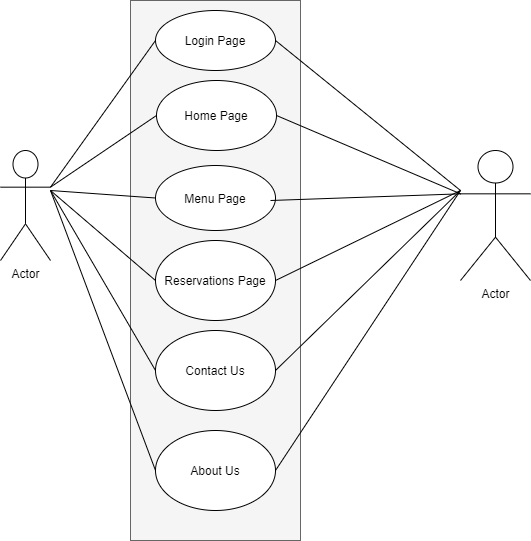

The diagram above was exported from draw.io. Its source (the exported page's mxGraphModel, read from the mxfile embedded in the PNG):
<mxGraphModel dx="1038" dy="647" grid="1" gridSize="10" guides="1" tooltips="1" connect="1" arrows="1" fold="1" page="1" pageScale="1" pageWidth="850" pageHeight="1100" math="0" shadow="0">
  <root>
    <mxCell id="0" />
    <mxCell id="1" parent="0" />
    <mxCell id="hgriQdD44Uboob3m191h-1" value="Actor" style="shape=umlActor;verticalLabelPosition=bottom;verticalAlign=top;html=1;outlineConnect=0;" vertex="1" parent="1">
      <mxGeometry x="200" y="240" width="50" height="110" as="geometry" />
    </mxCell>
    <mxCell id="hgriQdD44Uboob3m191h-2" value="" style="rounded=0;whiteSpace=wrap;html=1;fillColor=#f5f5f5;strokeColor=#666666;fontColor=#333333;" vertex="1" parent="1">
      <mxGeometry x="330" y="90" width="170" height="540" as="geometry" />
    </mxCell>
    <mxCell id="hgriQdD44Uboob3m191h-4" value="Login Page" style="ellipse;whiteSpace=wrap;html=1;" vertex="1" parent="1">
      <mxGeometry x="355" y="100" width="120" height="60" as="geometry" />
    </mxCell>
    <mxCell id="hgriQdD44Uboob3m191h-5" value="Home Page&lt;span style=&quot;color: rgba(0 , 0 , 0 , 0) ; font-family: monospace ; font-size: 0px&quot;&gt;P3CmxGraphModel%3E%3Croot%3E%3CmxCell%20id%3D%220%22%2F%3E%3CmxCell%20id%3D%221%22%20parent%3D%220%22%2F%3E%3CmxCell%20id%3D%222%22%20value%3D%22Login%22%20style%3D%22ellipse%3BwhiteSpace%3Dwrap%3Bhtml%3D1%3B%22%20vertex%3D%221%22%20parent%3D%221%22%3E%3CmxGeometry%20x%3D%22355%22%20y%3D%22100%22%20width%3D%22120%22%20height%3D%2280%22%20as%3D%22geometry%22%2F%3E%3C%2FmxCell%3E%3C%2Froot%3E%3C%2FmxGraphModel%3E Page&lt;/span&gt;" style="ellipse;whiteSpace=wrap;html=1;" vertex="1" parent="1">
      <mxGeometry x="356" y="170" width="120" height="70" as="geometry" />
    </mxCell>
    <mxCell id="hgriQdD44Uboob3m191h-6" value="Menu&amp;nbsp;&lt;span style=&quot;color: rgba(0 , 0 , 0 , 0) ; font-family: monospace ; font-size: 0px&quot;&gt;3CmxGraphModel%3E%3Croot%3E%3CmxCell%20id%3D%220%22%2F%3E%3CmxCell%20id%3D%221%22%20parent%3D%220%22%2F%3E%3CmxCell%20id%3D%222%22%20value%3D%22Home%26lt%3Bspan%20style%3D%26quot%3Bcolor%3A%20rgba(0%20%2C%200%20%2C%200%20%2C%200)%20%3B%20font-family%3A%20monospace%20%3B%20font-size%3A%200px%26quot%3B%26gt%3B%253CmxGraphModel%253E%253Croot%253E%253CmxCell%2520id%253D%25220%2522%252F%253E%253CmxCell%2520id%253D%25221%2522%2520parent%253D%25220%2522%252F%253E%253CmxCell%2520id%253D%25222%2522%2520value%253D%2522Login%2522%2520style%253D%2522ellipse%253BwhiteSpace%253Dwrap%253Bhtml%253D1%253B%2522%2520vertex%253D%25221%2522%2520parent%253D%25221%2522%253E%253CmxGeometry%2520x%253D%2522355%2522%2520y%253D%2522100%2522%2520width%253D%2522120%2522%2520height%253D%252280%2522%2520as%253D%2522geometry%2522%252F%253E%253C%252FmxCell%253E%253C%252Froot%253E%253C%252FmxGraphModel%253E%26lt%3B%2Fspan%26gt%3B%22%20style%3D%22ellipse%3BwhiteSpace%3Dwrap%3Bhtml%3D1%3B%22%20vertex%3D%221%22%20parent%3D%221%22%3E%3CmxGeometry%20x%3D%22355%22%20y%3D%22190%22%20width%3D%22120%22%20height%3D%2280%22%20as%3D%22geometry%22%2F%3E%3C%2FmxCell%3E%3C%2Froot%3E%3C%2FmxGraphModel%3E&amp;nbsp;&amp;nbsp;&lt;/span&gt;Page" style="ellipse;whiteSpace=wrap;html=1;" vertex="1" parent="1">
      <mxGeometry x="355" y="255" width="120" height="65" as="geometry" />
    </mxCell>
    <mxCell id="hgriQdD44Uboob3m191h-7" value="Reservations Page" style="ellipse;whiteSpace=wrap;html=1;" vertex="1" parent="1">
      <mxGeometry x="355" y="330" width="120" height="80" as="geometry" />
    </mxCell>
    <mxCell id="hgriQdD44Uboob3m191h-8" value="Contact Us" style="ellipse;whiteSpace=wrap;html=1;" vertex="1" parent="1">
      <mxGeometry x="355" y="420" width="120" height="80" as="geometry" />
    </mxCell>
    <mxCell id="hgriQdD44Uboob3m191h-9" value="About Us" style="ellipse;whiteSpace=wrap;html=1;" vertex="1" parent="1">
      <mxGeometry x="355" y="520" width="120" height="80" as="geometry" />
    </mxCell>
    <mxCell id="hgriQdD44Uboob3m191h-10" value="Actor" style="shape=umlActor;verticalLabelPosition=bottom;verticalAlign=top;html=1;outlineConnect=0;" vertex="1" parent="1">
      <mxGeometry x="660" y="240" width="70" height="130" as="geometry" />
    </mxCell>
    <mxCell id="hgriQdD44Uboob3m191h-11" value="" style="endArrow=none;html=1;exitX=1;exitY=0.3333333333333333;exitDx=0;exitDy=0;exitPerimeter=0;entryX=0;entryY=0.5;entryDx=0;entryDy=0;" edge="1" parent="1" source="hgriQdD44Uboob3m191h-1" target="hgriQdD44Uboob3m191h-4">
      <mxGeometry width="50" height="50" relative="1" as="geometry">
        <mxPoint x="230" y="200" as="sourcePoint" />
        <mxPoint x="280" y="150" as="targetPoint" />
      </mxGeometry>
    </mxCell>
    <mxCell id="hgriQdD44Uboob3m191h-12" value="" style="endArrow=none;html=1;exitX=1;exitY=0.3333333333333333;exitDx=0;exitDy=0;exitPerimeter=0;entryX=0;entryY=0.5;entryDx=0;entryDy=0;" edge="1" parent="1" source="hgriQdD44Uboob3m191h-1" target="hgriQdD44Uboob3m191h-5">
      <mxGeometry width="50" height="50" relative="1" as="geometry">
        <mxPoint x="260" y="286.66666666666663" as="sourcePoint" />
        <mxPoint x="365" y="140" as="targetPoint" />
      </mxGeometry>
    </mxCell>
    <mxCell id="hgriQdD44Uboob3m191h-13" value="" style="endArrow=none;html=1;entryX=0;entryY=0.5;entryDx=0;entryDy=0;" edge="1" parent="1" target="hgriQdD44Uboob3m191h-6">
      <mxGeometry width="50" height="50" relative="1" as="geometry">
        <mxPoint x="250" y="280" as="sourcePoint" />
        <mxPoint x="375" y="150" as="targetPoint" />
      </mxGeometry>
    </mxCell>
    <mxCell id="hgriQdD44Uboob3m191h-14" value="" style="endArrow=none;html=1;entryX=0;entryY=0.5;entryDx=0;entryDy=0;" edge="1" parent="1" target="hgriQdD44Uboob3m191h-7">
      <mxGeometry width="50" height="50" relative="1" as="geometry">
        <mxPoint x="250" y="280" as="sourcePoint" />
        <mxPoint x="385" y="160" as="targetPoint" />
      </mxGeometry>
    </mxCell>
    <mxCell id="hgriQdD44Uboob3m191h-15" value="" style="endArrow=none;html=1;entryX=0;entryY=0.5;entryDx=0;entryDy=0;" edge="1" parent="1" target="hgriQdD44Uboob3m191h-8">
      <mxGeometry width="50" height="50" relative="1" as="geometry">
        <mxPoint x="250" y="280" as="sourcePoint" />
        <mxPoint x="395" y="170" as="targetPoint" />
      </mxGeometry>
    </mxCell>
    <mxCell id="hgriQdD44Uboob3m191h-16" value="" style="endArrow=none;html=1;entryX=0;entryY=0.5;entryDx=0;entryDy=0;" edge="1" parent="1" target="hgriQdD44Uboob3m191h-9">
      <mxGeometry width="50" height="50" relative="1" as="geometry">
        <mxPoint x="250" y="280" as="sourcePoint" />
        <mxPoint x="405" y="180" as="targetPoint" />
      </mxGeometry>
    </mxCell>
    <mxCell id="hgriQdD44Uboob3m191h-17" value="" style="endArrow=none;html=1;entryX=1;entryY=0.5;entryDx=0;entryDy=0;" edge="1" parent="1" target="hgriQdD44Uboob3m191h-4">
      <mxGeometry width="50" height="50" relative="1" as="geometry">
        <mxPoint x="660" y="280" as="sourcePoint" />
        <mxPoint x="680" y="90" as="targetPoint" />
      </mxGeometry>
    </mxCell>
    <mxCell id="hgriQdD44Uboob3m191h-18" value="" style="endArrow=none;html=1;entryX=1;entryY=0.5;entryDx=0;entryDy=0;exitX=0;exitY=0.3333333333333333;exitDx=0;exitDy=0;exitPerimeter=0;" edge="1" parent="1" source="hgriQdD44Uboob3m191h-10" target="hgriQdD44Uboob3m191h-5">
      <mxGeometry width="50" height="50" relative="1" as="geometry">
        <mxPoint x="600" y="150" as="sourcePoint" />
        <mxPoint x="650" y="100" as="targetPoint" />
      </mxGeometry>
    </mxCell>
    <mxCell id="hgriQdD44Uboob3m191h-19" value="" style="endArrow=none;html=1;exitX=0;exitY=0.3333333333333333;exitDx=0;exitDy=0;exitPerimeter=0;" edge="1" parent="1" source="hgriQdD44Uboob3m191h-10">
      <mxGeometry width="50" height="50" relative="1" as="geometry">
        <mxPoint x="560" y="180" as="sourcePoint" />
        <mxPoint x="470" y="290" as="targetPoint" />
      </mxGeometry>
    </mxCell>
    <mxCell id="hgriQdD44Uboob3m191h-20" value="" style="endArrow=none;html=1;exitX=1;exitY=0.5;exitDx=0;exitDy=0;" edge="1" parent="1" source="hgriQdD44Uboob3m191h-7">
      <mxGeometry width="50" height="50" relative="1" as="geometry">
        <mxPoint x="660" y="190" as="sourcePoint" />
        <mxPoint x="660" y="280" as="targetPoint" />
      </mxGeometry>
    </mxCell>
    <mxCell id="hgriQdD44Uboob3m191h-21" value="" style="endArrow=none;html=1;exitX=1;exitY=0.5;exitDx=0;exitDy=0;" edge="1" parent="1" source="hgriQdD44Uboob3m191h-8">
      <mxGeometry width="50" height="50" relative="1" as="geometry">
        <mxPoint x="570" y="460" as="sourcePoint" />
        <mxPoint x="660" y="280" as="targetPoint" />
      </mxGeometry>
    </mxCell>
    <mxCell id="hgriQdD44Uboob3m191h-22" value="" style="endArrow=none;html=1;exitX=1;exitY=0.5;exitDx=0;exitDy=0;" edge="1" parent="1" source="hgriQdD44Uboob3m191h-9">
      <mxGeometry width="50" height="50" relative="1" as="geometry">
        <mxPoint x="590" y="530" as="sourcePoint" />
        <mxPoint x="660" y="280" as="targetPoint" />
      </mxGeometry>
    </mxCell>
  </root>
</mxGraphModel>